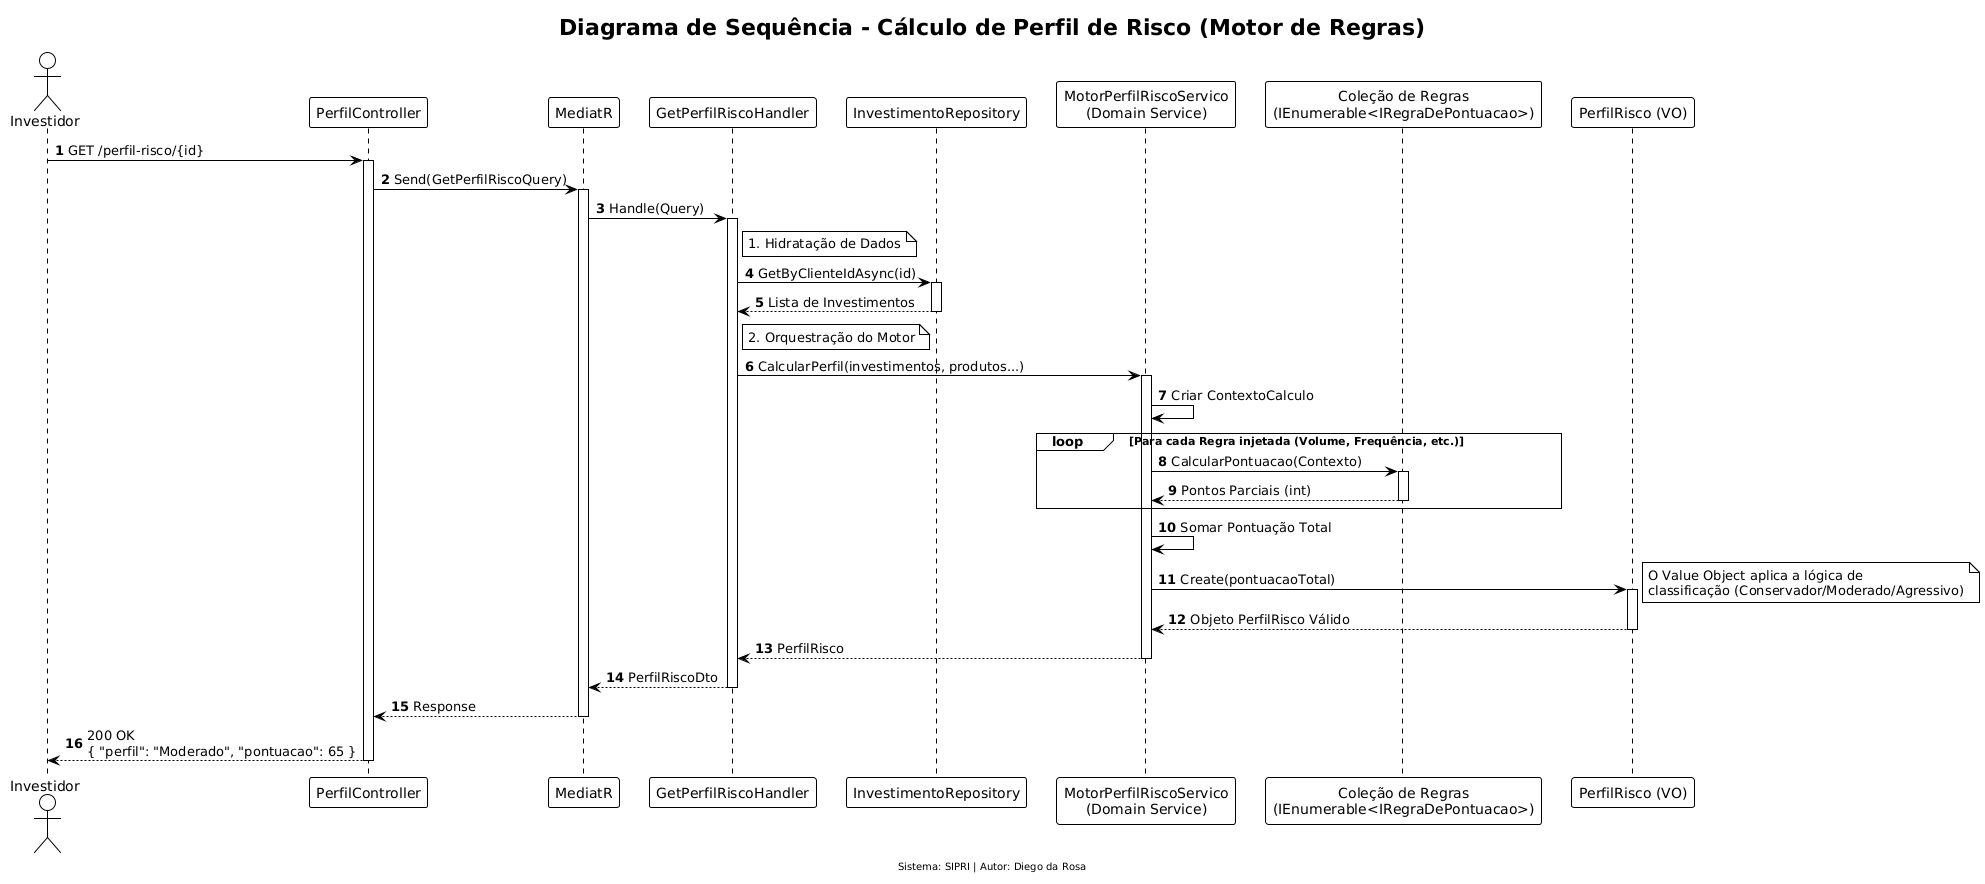

The diagram above was rendered by PlantUML. Its source (embedded in the PNG):
@startuml
!theme plain
autonumber

title Diagrama de Sequência - Cálculo de Perfil de Risco (Motor de Regras)

actor "Investidor" as User
participant "PerfilController" as API
participant "MediatR" as Mediator
participant "GetPerfilRiscoHandler" as Handler
participant "InvestimentoRepository" as InvRepo
participant "MotorPerfilRiscoServico\n(Domain Service)" as Motor
participant "Coleção de Regras\n(IEnumerable<IRegraDePontuacao>)" as Regras
participant "PerfilRisco (VO)" as VO

User -> API: GET /perfil-risco/{id}
activate API

API -> Mediator: Send(GetPerfilRiscoQuery)
activate Mediator

Mediator -> Handler: Handle(Query)
activate Handler

note right of Handler: 1. Hidratação de Dados
Handler -> InvRepo: GetByClienteIdAsync(id)
activate InvRepo
InvRepo --> Handler: Lista de Investimentos
deactivate InvRepo

note right of Handler: 2. Orquestração do Motor
Handler -> Motor: CalcularPerfil(investimentos, produtos...)
activate Motor

Motor -> Motor: Criar ContextoCalculo

loop Para cada Regra injetada (Volume, Frequência, etc.)
    Motor -> Regras: CalcularPontuacao(Contexto)
    activate Regras
    Regras --> Motor: Pontos Parciais (int)
    deactivate Regras
end

Motor -> Motor: Somar Pontuação Total

Motor -> VO: Create(pontuacaoTotal)
activate VO
note right: O Value Object aplica a lógica de\nclassificação (Conservador/Moderado/Agressivo)
VO --> Motor: Objeto PerfilRisco Válido
deactivate VO

Motor --> Handler: PerfilRisco
deactivate Motor

Handler --> Mediator: PerfilRiscoDto
deactivate Handler

Mediator --> API: Response
deactivate Mediator

API --> User: 200 OK \n{ "perfil": "Moderado", "pontuacao": 65 }
deactivate API

footer Sistema: SIPRI | Autor: Diego da Rosa
@enduml